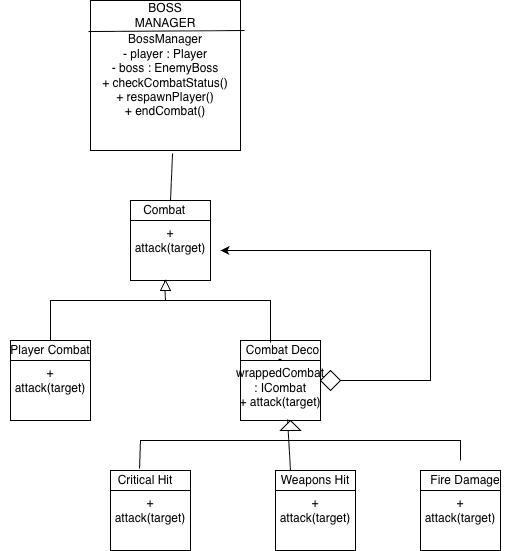

The diagram above was exported from draw.io. Its source (the exported page's mxGraphModel, read from the mxfile embedded in the PNG):
<mxGraphModel dx="946" dy="644" grid="1" gridSize="10" guides="1" tooltips="1" connect="1" arrows="1" fold="1" page="1" pageScale="1" pageWidth="850" pageHeight="1100" math="0" shadow="0">
  <root>
    <mxCell id="0" />
    <mxCell id="1" parent="0" />
    <mxCell id="WHYadt9AKVPKgITo1uFI-5" parent="1" style="whiteSpace=wrap;html=1;aspect=fixed;" value="+ attack(target)" vertex="1">
      <mxGeometry height="80" width="80" x="200" y="360" as="geometry" />
    </mxCell>
    <mxCell id="WHYadt9AKVPKgITo1uFI-6" parent="1" style="whiteSpace=wrap;html=1;aspect=fixed;" value="+ attack(target)" vertex="1">
      <mxGeometry height="80" width="80" x="80" y="500" as="geometry" />
    </mxCell>
    <mxCell id="WHYadt9AKVPKgITo1uFI-7" parent="1" style="whiteSpace=wrap;html=1;aspect=fixed;" value="- wrappedCombat : ICombat&#10;+ attack(target)" vertex="1">
      <mxGeometry height="80" width="80" x="310" y="500" as="geometry" />
    </mxCell>
    <mxCell id="WHYadt9AKVPKgITo1uFI-8" parent="1" style="whiteSpace=wrap;html=1;aspect=fixed;" value="+ attack(target)" vertex="1">
      <mxGeometry height="80" width="80" x="180" y="630" as="geometry" />
    </mxCell>
    <mxCell id="WHYadt9AKVPKgITo1uFI-9" parent="1" style="whiteSpace=wrap;html=1;aspect=fixed;" value="+ attack(target)" vertex="1">
      <mxGeometry height="80" width="80" x="345" y="630" as="geometry" />
    </mxCell>
    <mxCell id="WHYadt9AKVPKgITo1uFI-10" parent="1" style="whiteSpace=wrap;html=1;aspect=fixed;" value="+ attack(target)" vertex="1">
      <mxGeometry height="80" width="80" x="490" y="630" as="geometry" />
    </mxCell>
    <mxCell id="WHYadt9AKVPKgITo1uFI-11" edge="1" parent="1" source="WHYadt9AKVPKgITo1uFI-6" style="endArrow=none;html=1;rounded=0;exitX=0.5;exitY=0;exitDx=0;exitDy=0;entryX=0.375;entryY=0.025;entryDx=0;entryDy=0;entryPerimeter=0;" target="WHYadt9AKVPKgITo1uFI-7" value="">
      <mxGeometry height="50" relative="1" width="50" as="geometry">
        <Array as="points">
          <mxPoint x="120" y="460" />
          <mxPoint x="340" y="460" />
        </Array>
        <mxPoint x="100" y="460" as="sourcePoint" />
        <mxPoint x="340" y="490" as="targetPoint" />
      </mxGeometry>
    </mxCell>
    <mxCell id="WHYadt9AKVPKgITo1uFI-14" edge="1" parent="1" style="endArrow=none;html=1;rounded=0;entryX=0.425;entryY=1;entryDx=0;entryDy=0;entryPerimeter=0;" target="WHYadt9AKVPKgITo1uFI-5" value="">
      <mxGeometry height="50" relative="1" width="50" as="geometry">
        <mxPoint x="235" y="460" as="sourcePoint" />
        <mxPoint x="245" y="450" as="targetPoint" />
      </mxGeometry>
    </mxCell>
    <mxCell id="WHYadt9AKVPKgITo1uFI-18" parent="1" style="triangle;whiteSpace=wrap;html=1;rotation=-90;" value="" vertex="1">
      <mxGeometry height="10" width="10" x="230" y="440" as="geometry" />
    </mxCell>
    <mxCell id="WHYadt9AKVPKgITo1uFI-19" edge="1" parent="1" style="endArrow=classic;html=1;rounded=0;" value="">
      <mxGeometry height="50" relative="1" width="50" as="geometry">
        <Array as="points">
          <mxPoint x="500" y="540" />
          <mxPoint x="500" y="410" />
        </Array>
        <mxPoint x="390" y="540" as="sourcePoint" />
        <mxPoint x="290" y="410" as="targetPoint" />
      </mxGeometry>
    </mxCell>
    <mxCell id="WHYadt9AKVPKgITo1uFI-27" parent="1" style="rhombus;whiteSpace=wrap;html=1;" value="" vertex="1">
      <mxGeometry height="20" width="20" x="390" y="530" as="geometry" />
    </mxCell>
    <mxCell id="WHYadt9AKVPKgITo1uFI-28" edge="1" parent="1" style="endArrow=none;html=1;rounded=0;entryX=1;entryY=0.25;entryDx=0;entryDy=0;" target="WHYadt9AKVPKgITo1uFI-5" value="">
      <mxGeometry height="50" relative="1" width="50" as="geometry">
        <mxPoint x="200" y="380" as="sourcePoint" />
        <mxPoint x="250" y="330" as="targetPoint" />
      </mxGeometry>
    </mxCell>
    <mxCell id="WHYadt9AKVPKgITo1uFI-29" edge="1" parent="1" style="endArrow=none;html=1;rounded=0;entryX=1;entryY=0.25;entryDx=0;entryDy=0;" value="">
      <mxGeometry height="50" relative="1" width="50" as="geometry">
        <mxPoint x="80" y="520" as="sourcePoint" />
        <mxPoint x="160" y="520" as="targetPoint" />
      </mxGeometry>
    </mxCell>
    <mxCell id="WHYadt9AKVPKgITo1uFI-30" edge="1" parent="1" style="endArrow=none;html=1;rounded=0;entryX=1;entryY=0.25;entryDx=0;entryDy=0;" value="">
      <mxGeometry height="50" relative="1" width="50" as="geometry">
        <mxPoint x="310" y="520" as="sourcePoint" />
        <mxPoint x="390" y="520" as="targetPoint" />
      </mxGeometry>
    </mxCell>
    <mxCell id="WHYadt9AKVPKgITo1uFI-31" edge="1" parent="1" style="endArrow=none;html=1;rounded=0;entryX=1;entryY=0.25;entryDx=0;entryDy=0;" value="">
      <mxGeometry height="50" relative="1" width="50" as="geometry">
        <mxPoint x="180" y="650" as="sourcePoint" />
        <mxPoint x="260" y="650" as="targetPoint" />
      </mxGeometry>
    </mxCell>
    <mxCell id="WHYadt9AKVPKgITo1uFI-32" edge="1" parent="1" style="endArrow=none;html=1;rounded=0;entryX=1;entryY=0.25;entryDx=0;entryDy=0;" value="">
      <mxGeometry height="50" relative="1" width="50" as="geometry">
        <mxPoint x="345" y="650" as="sourcePoint" />
        <mxPoint x="425" y="650" as="targetPoint" />
      </mxGeometry>
    </mxCell>
    <mxCell id="WHYadt9AKVPKgITo1uFI-33" edge="1" parent="1" style="endArrow=none;html=1;rounded=0;entryX=1;entryY=0.25;entryDx=0;entryDy=0;" value="">
      <mxGeometry height="50" relative="1" width="50" as="geometry">
        <mxPoint x="490" y="650" as="sourcePoint" />
        <mxPoint x="570" y="650" as="targetPoint" />
      </mxGeometry>
    </mxCell>
    <mxCell id="WHYadt9AKVPKgITo1uFI-34" edge="1" parent="1" source="WHYadt9AKVPKgITo1uFI-8" style="endArrow=none;html=1;rounded=0;exitX=0.363;exitY=-0.025;exitDx=0;exitDy=0;exitPerimeter=0;" value="">
      <mxGeometry height="50" relative="1" width="50" as="geometry">
        <Array as="points">
          <mxPoint x="210" y="600" />
          <mxPoint x="530" y="600" />
        </Array>
        <mxPoint x="210" y="620" as="sourcePoint" />
        <mxPoint x="530" y="620" as="targetPoint" />
      </mxGeometry>
    </mxCell>
    <mxCell id="WHYadt9AKVPKgITo1uFI-35" edge="1" parent="1" style="endArrow=none;html=1;rounded=0;entryX=0.588;entryY=0.988;entryDx=0;entryDy=0;entryPerimeter=0;" target="WHYadt9AKVPKgITo1uFI-7" value="">
      <mxGeometry height="50" relative="1" width="50" as="geometry">
        <mxPoint x="360" y="630" as="sourcePoint" />
        <mxPoint x="361" y="583" as="targetPoint" />
      </mxGeometry>
    </mxCell>
    <mxCell id="WHYadt9AKVPKgITo1uFI-39" parent="1" style="triangle;whiteSpace=wrap;html=1;rotation=-90;" value="" vertex="1">
      <mxGeometry height="20" width="10" x="355" y="575" as="geometry" />
    </mxCell>
    <mxCell id="WHYadt9AKVPKgITo1uFI-40" parent="1" style="text;html=1;whiteSpace=wrap;strokeColor=none;fillColor=none;align=center;verticalAlign=middle;rounded=0;" value="&amp;nbsp;Combat" vertex="1">
      <mxGeometry height="20" width="55" x="205" y="360" as="geometry" />
    </mxCell>
    <mxCell id="WHYadt9AKVPKgITo1uFI-42" parent="1" style="text;html=1;whiteSpace=wrap;strokeColor=none;fillColor=none;align=center;verticalAlign=middle;rounded=0;" value="Player Combat" vertex="1">
      <mxGeometry height="20" width="100" x="70" y="500" as="geometry" />
    </mxCell>
    <mxCell id="WHYadt9AKVPKgITo1uFI-43" parent="1" style="text;html=1;whiteSpace=wrap;strokeColor=none;fillColor=none;align=center;verticalAlign=middle;rounded=0;" value="Combat Deco" vertex="1">
      <mxGeometry height="30" width="115" x="295" y="495" as="geometry" />
    </mxCell>
    <mxCell id="WHYadt9AKVPKgITo1uFI-44" parent="1" style="text;html=1;whiteSpace=wrap;strokeColor=none;fillColor=none;align=center;verticalAlign=middle;rounded=0;" value="Critical Hit" vertex="1">
      <mxGeometry height="20" width="90" x="170" y="630" as="geometry" />
    </mxCell>
    <mxCell id="WHYadt9AKVPKgITo1uFI-45" parent="1" style="text;html=1;whiteSpace=wrap;strokeColor=none;fillColor=none;align=center;verticalAlign=middle;rounded=0;" value="Weapons Hit" vertex="1">
      <mxGeometry height="20" width="90" x="340" y="630" as="geometry" />
    </mxCell>
    <mxCell id="WHYadt9AKVPKgITo1uFI-47" parent="1" style="text;html=1;whiteSpace=wrap;strokeColor=none;fillColor=none;align=center;verticalAlign=middle;rounded=0;" value="Fire Damage" vertex="1">
      <mxGeometry height="30" width="90" x="490" y="625" as="geometry" />
    </mxCell>
    <mxCell id="WHYadt9AKVPKgITo1uFI-48" parent="1" style="whiteSpace=wrap;html=1;aspect=fixed;" value="BossManager&#10;- player : Player&#10;- boss : EnemyBoss&#10;+ checkCombatStatus()&#10;+ respawnPlayer()&#10;+ endCombat()" vertex="1">
      <mxGeometry height="150" width="150" x="160" y="160" as="geometry" />
    </mxCell>
    <mxCell id="WHYadt9AKVPKgITo1uFI-51" parent="1" style="text;html=1;whiteSpace=wrap;strokeColor=none;fillColor=none;align=center;verticalAlign=middle;rounded=0;" value="BOSS MANAGER" vertex="1">
      <mxGeometry height="30" width="70" x="200" y="160" as="geometry" />
    </mxCell>
    <mxCell id="WHYadt9AKVPKgITo1uFI-53" edge="1" parent="1" source="WHYadt9AKVPKgITo1uFI-48" style="endArrow=none;html=1;rounded=0;exitX=-0.013;exitY=0.207;exitDx=0;exitDy=0;exitPerimeter=0;entryX=1.027;entryY=0.2;entryDx=0;entryDy=0;entryPerimeter=0;" target="WHYadt9AKVPKgITo1uFI-48" value="">
      <mxGeometry height="50" relative="1" width="50" as="geometry">
        <mxPoint x="50" y="425" as="sourcePoint" />
        <mxPoint x="100" y="375" as="targetPoint" />
      </mxGeometry>
    </mxCell>
    <mxCell id="WHYadt9AKVPKgITo1uFI-55" edge="1" parent="1" style="endArrow=none;html=1;rounded=0;entryX=0.547;entryY=1.02;entryDx=0;entryDy=0;entryPerimeter=0;" target="WHYadt9AKVPKgITo1uFI-48" value="">
      <mxGeometry height="50" relative="1" width="50" as="geometry">
        <mxPoint x="240" y="360" as="sourcePoint" />
        <mxPoint x="290" y="310" as="targetPoint" />
      </mxGeometry>
    </mxCell>
  </root>
</mxGraphModel>